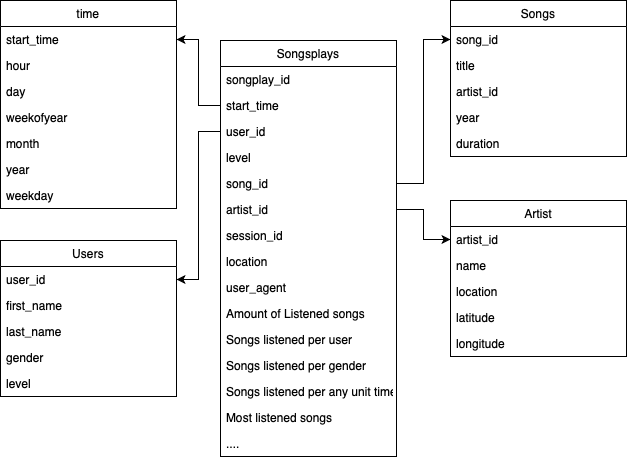

The diagram above was exported from draw.io. Its source (the exported page's mxGraphModel, read from the mxfile embedded in the PNG):
<mxGraphModel dx="946" dy="662" grid="1" gridSize="10" guides="1" tooltips="1" connect="1" arrows="1" fold="1" page="1" pageScale="1" pageWidth="827" pageHeight="1169" math="0" shadow="0">
  <root>
    <mxCell id="WIyWlLk6GJQsqaUBKTNV-0" />
    <mxCell id="WIyWlLk6GJQsqaUBKTNV-1" parent="WIyWlLk6GJQsqaUBKTNV-0" />
    <mxCell id="-PShP1bShKPawTNo4Urc-0" value="Songsplays" style="swimlane;fontStyle=0;childLayout=stackLayout;horizontal=1;startSize=26;fillColor=none;horizontalStack=0;resizeParent=1;resizeParentMax=0;resizeLast=0;collapsible=1;marginBottom=0;" vertex="1" parent="WIyWlLk6GJQsqaUBKTNV-1">
      <mxGeometry x="320" y="160" width="176" height="416" as="geometry" />
    </mxCell>
    <mxCell id="-PShP1bShKPawTNo4Urc-1" value="songplay_id" style="text;strokeColor=none;fillColor=none;align=left;verticalAlign=top;spacingLeft=4;spacingRight=4;overflow=hidden;rotatable=0;points=[[0,0.5],[1,0.5]];portConstraint=eastwest;" vertex="1" parent="-PShP1bShKPawTNo4Urc-0">
      <mxGeometry y="26" width="176" height="26" as="geometry" />
    </mxCell>
    <mxCell id="-PShP1bShKPawTNo4Urc-2" value="start_time" style="text;strokeColor=none;fillColor=none;align=left;verticalAlign=top;spacingLeft=4;spacingRight=4;overflow=hidden;rotatable=0;points=[[0,0.5],[1,0.5]];portConstraint=eastwest;" vertex="1" parent="-PShP1bShKPawTNo4Urc-0">
      <mxGeometry y="52" width="176" height="26" as="geometry" />
    </mxCell>
    <mxCell id="-PShP1bShKPawTNo4Urc-3" value="user_id" style="text;strokeColor=none;fillColor=none;align=left;verticalAlign=top;spacingLeft=4;spacingRight=4;overflow=hidden;rotatable=0;points=[[0,0.5],[1,0.5]];portConstraint=eastwest;" vertex="1" parent="-PShP1bShKPawTNo4Urc-0">
      <mxGeometry y="78" width="176" height="26" as="geometry" />
    </mxCell>
    <mxCell id="-PShP1bShKPawTNo4Urc-9" value="level" style="text;strokeColor=none;fillColor=none;align=left;verticalAlign=top;spacingLeft=4;spacingRight=4;overflow=hidden;rotatable=0;points=[[0,0.5],[1,0.5]];portConstraint=eastwest;" vertex="1" parent="-PShP1bShKPawTNo4Urc-0">
      <mxGeometry y="104" width="176" height="26" as="geometry" />
    </mxCell>
    <mxCell id="-PShP1bShKPawTNo4Urc-8" value="song_id" style="text;strokeColor=none;fillColor=none;align=left;verticalAlign=top;spacingLeft=4;spacingRight=4;overflow=hidden;rotatable=0;points=[[0,0.5],[1,0.5]];portConstraint=eastwest;" vertex="1" parent="-PShP1bShKPawTNo4Urc-0">
      <mxGeometry y="130" width="176" height="26" as="geometry" />
    </mxCell>
    <mxCell id="-PShP1bShKPawTNo4Urc-10" value="artist_id" style="text;strokeColor=none;fillColor=none;align=left;verticalAlign=top;spacingLeft=4;spacingRight=4;overflow=hidden;rotatable=0;points=[[0,0.5],[1,0.5]];portConstraint=eastwest;" vertex="1" parent="-PShP1bShKPawTNo4Urc-0">
      <mxGeometry y="156" width="176" height="26" as="geometry" />
    </mxCell>
    <mxCell id="-PShP1bShKPawTNo4Urc-11" value="session_id" style="text;strokeColor=none;fillColor=none;align=left;verticalAlign=top;spacingLeft=4;spacingRight=4;overflow=hidden;rotatable=0;points=[[0,0.5],[1,0.5]];portConstraint=eastwest;" vertex="1" parent="-PShP1bShKPawTNo4Urc-0">
      <mxGeometry y="182" width="176" height="26" as="geometry" />
    </mxCell>
    <mxCell id="-PShP1bShKPawTNo4Urc-12" value="location" style="text;strokeColor=none;fillColor=none;align=left;verticalAlign=top;spacingLeft=4;spacingRight=4;overflow=hidden;rotatable=0;points=[[0,0.5],[1,0.5]];portConstraint=eastwest;" vertex="1" parent="-PShP1bShKPawTNo4Urc-0">
      <mxGeometry y="208" width="176" height="26" as="geometry" />
    </mxCell>
    <mxCell id="-PShP1bShKPawTNo4Urc-14" value="user_agent" style="text;strokeColor=none;fillColor=none;align=left;verticalAlign=top;spacingLeft=4;spacingRight=4;overflow=hidden;rotatable=0;points=[[0,0.5],[1,0.5]];portConstraint=eastwest;" vertex="1" parent="-PShP1bShKPawTNo4Urc-0">
      <mxGeometry y="234" width="176" height="26" as="geometry" />
    </mxCell>
    <mxCell id="-PShP1bShKPawTNo4Urc-13" value="Amount of Listened songs" style="text;strokeColor=none;fillColor=none;align=left;verticalAlign=top;spacingLeft=4;spacingRight=4;overflow=hidden;rotatable=0;points=[[0,0.5],[1,0.5]];portConstraint=eastwest;" vertex="1" parent="-PShP1bShKPawTNo4Urc-0">
      <mxGeometry y="260" width="176" height="26" as="geometry" />
    </mxCell>
    <mxCell id="-PShP1bShKPawTNo4Urc-15" value="Songs listened per user" style="text;strokeColor=none;fillColor=none;align=left;verticalAlign=top;spacingLeft=4;spacingRight=4;overflow=hidden;rotatable=0;points=[[0,0.5],[1,0.5]];portConstraint=eastwest;" vertex="1" parent="-PShP1bShKPawTNo4Urc-0">
      <mxGeometry y="286" width="176" height="26" as="geometry" />
    </mxCell>
    <mxCell id="-PShP1bShKPawTNo4Urc-16" value="Songs listened per gender" style="text;strokeColor=none;fillColor=none;align=left;verticalAlign=top;spacingLeft=4;spacingRight=4;overflow=hidden;rotatable=0;points=[[0,0.5],[1,0.5]];portConstraint=eastwest;" vertex="1" parent="-PShP1bShKPawTNo4Urc-0">
      <mxGeometry y="312" width="176" height="26" as="geometry" />
    </mxCell>
    <mxCell id="-PShP1bShKPawTNo4Urc-17" value="Songs listened per any unit time" style="text;strokeColor=none;fillColor=none;align=left;verticalAlign=top;spacingLeft=4;spacingRight=4;overflow=hidden;rotatable=0;points=[[0,0.5],[1,0.5]];portConstraint=eastwest;" vertex="1" parent="-PShP1bShKPawTNo4Urc-0">
      <mxGeometry y="338" width="176" height="26" as="geometry" />
    </mxCell>
    <mxCell id="-PShP1bShKPawTNo4Urc-18" value="Most listened songs" style="text;strokeColor=none;fillColor=none;align=left;verticalAlign=top;spacingLeft=4;spacingRight=4;overflow=hidden;rotatable=0;points=[[0,0.5],[1,0.5]];portConstraint=eastwest;" vertex="1" parent="-PShP1bShKPawTNo4Urc-0">
      <mxGeometry y="364" width="176" height="26" as="geometry" />
    </mxCell>
    <mxCell id="-PShP1bShKPawTNo4Urc-19" value="...." style="text;strokeColor=none;fillColor=none;align=left;verticalAlign=top;spacingLeft=4;spacingRight=4;overflow=hidden;rotatable=0;points=[[0,0.5],[1,0.5]];portConstraint=eastwest;" vertex="1" parent="-PShP1bShKPawTNo4Urc-0">
      <mxGeometry y="390" width="176" height="26" as="geometry" />
    </mxCell>
    <mxCell id="-PShP1bShKPawTNo4Urc-36" value="Songs" style="swimlane;fontStyle=0;childLayout=stackLayout;horizontal=1;startSize=26;fillColor=none;horizontalStack=0;resizeParent=1;resizeParentMax=0;resizeLast=0;collapsible=1;marginBottom=0;" vertex="1" parent="WIyWlLk6GJQsqaUBKTNV-1">
      <mxGeometry x="550" y="120" width="176" height="156" as="geometry" />
    </mxCell>
    <mxCell id="-PShP1bShKPawTNo4Urc-37" value="song_id" style="text;strokeColor=none;fillColor=none;align=left;verticalAlign=top;spacingLeft=4;spacingRight=4;overflow=hidden;rotatable=0;points=[[0,0.5],[1,0.5]];portConstraint=eastwest;" vertex="1" parent="-PShP1bShKPawTNo4Urc-36">
      <mxGeometry y="26" width="176" height="26" as="geometry" />
    </mxCell>
    <mxCell id="-PShP1bShKPawTNo4Urc-38" value="title" style="text;strokeColor=none;fillColor=none;align=left;verticalAlign=top;spacingLeft=4;spacingRight=4;overflow=hidden;rotatable=0;points=[[0,0.5],[1,0.5]];portConstraint=eastwest;" vertex="1" parent="-PShP1bShKPawTNo4Urc-36">
      <mxGeometry y="52" width="176" height="26" as="geometry" />
    </mxCell>
    <mxCell id="-PShP1bShKPawTNo4Urc-39" value="artist_id" style="text;strokeColor=none;fillColor=none;align=left;verticalAlign=top;spacingLeft=4;spacingRight=4;overflow=hidden;rotatable=0;points=[[0,0.5],[1,0.5]];portConstraint=eastwest;" vertex="1" parent="-PShP1bShKPawTNo4Urc-36">
      <mxGeometry y="78" width="176" height="26" as="geometry" />
    </mxCell>
    <mxCell id="-PShP1bShKPawTNo4Urc-40" value="year" style="text;strokeColor=none;fillColor=none;align=left;verticalAlign=top;spacingLeft=4;spacingRight=4;overflow=hidden;rotatable=0;points=[[0,0.5],[1,0.5]];portConstraint=eastwest;" vertex="1" parent="-PShP1bShKPawTNo4Urc-36">
      <mxGeometry y="104" width="176" height="26" as="geometry" />
    </mxCell>
    <mxCell id="-PShP1bShKPawTNo4Urc-41" value="duration" style="text;strokeColor=none;fillColor=none;align=left;verticalAlign=top;spacingLeft=4;spacingRight=4;overflow=hidden;rotatable=0;points=[[0,0.5],[1,0.5]];portConstraint=eastwest;" vertex="1" parent="-PShP1bShKPawTNo4Urc-36">
      <mxGeometry y="130" width="176" height="26" as="geometry" />
    </mxCell>
    <mxCell id="-PShP1bShKPawTNo4Urc-42" value="Artist" style="swimlane;fontStyle=0;childLayout=stackLayout;horizontal=1;startSize=26;fillColor=none;horizontalStack=0;resizeParent=1;resizeParentMax=0;resizeLast=0;collapsible=1;marginBottom=0;" vertex="1" parent="WIyWlLk6GJQsqaUBKTNV-1">
      <mxGeometry x="550" y="320" width="176" height="156" as="geometry" />
    </mxCell>
    <mxCell id="-PShP1bShKPawTNo4Urc-43" value="artist_id" style="text;strokeColor=none;fillColor=none;align=left;verticalAlign=top;spacingLeft=4;spacingRight=4;overflow=hidden;rotatable=0;points=[[0,0.5],[1,0.5]];portConstraint=eastwest;" vertex="1" parent="-PShP1bShKPawTNo4Urc-42">
      <mxGeometry y="26" width="176" height="26" as="geometry" />
    </mxCell>
    <mxCell id="-PShP1bShKPawTNo4Urc-44" value="name" style="text;strokeColor=none;fillColor=none;align=left;verticalAlign=top;spacingLeft=4;spacingRight=4;overflow=hidden;rotatable=0;points=[[0,0.5],[1,0.5]];portConstraint=eastwest;" vertex="1" parent="-PShP1bShKPawTNo4Urc-42">
      <mxGeometry y="52" width="176" height="26" as="geometry" />
    </mxCell>
    <mxCell id="-PShP1bShKPawTNo4Urc-45" value="location" style="text;strokeColor=none;fillColor=none;align=left;verticalAlign=top;spacingLeft=4;spacingRight=4;overflow=hidden;rotatable=0;points=[[0,0.5],[1,0.5]];portConstraint=eastwest;" vertex="1" parent="-PShP1bShKPawTNo4Urc-42">
      <mxGeometry y="78" width="176" height="26" as="geometry" />
    </mxCell>
    <mxCell id="-PShP1bShKPawTNo4Urc-46" value="latitude" style="text;strokeColor=none;fillColor=none;align=left;verticalAlign=top;spacingLeft=4;spacingRight=4;overflow=hidden;rotatable=0;points=[[0,0.5],[1,0.5]];portConstraint=eastwest;" vertex="1" parent="-PShP1bShKPawTNo4Urc-42">
      <mxGeometry y="104" width="176" height="26" as="geometry" />
    </mxCell>
    <mxCell id="-PShP1bShKPawTNo4Urc-47" value="longitude" style="text;strokeColor=none;fillColor=none;align=left;verticalAlign=top;spacingLeft=4;spacingRight=4;overflow=hidden;rotatable=0;points=[[0,0.5],[1,0.5]];portConstraint=eastwest;" vertex="1" parent="-PShP1bShKPawTNo4Urc-42">
      <mxGeometry y="130" width="176" height="26" as="geometry" />
    </mxCell>
    <mxCell id="-PShP1bShKPawTNo4Urc-66" style="edgeStyle=orthogonalEdgeStyle;rounded=0;orthogonalLoop=1;jettySize=auto;html=1;entryX=1;entryY=0.5;entryDx=0;entryDy=0;" edge="1" parent="WIyWlLk6GJQsqaUBKTNV-1" source="-PShP1bShKPawTNo4Urc-3" target="-PShP1bShKPawTNo4Urc-21">
      <mxGeometry relative="1" as="geometry" />
    </mxCell>
    <mxCell id="-PShP1bShKPawTNo4Urc-67" style="edgeStyle=orthogonalEdgeStyle;rounded=0;orthogonalLoop=1;jettySize=auto;html=1;entryX=0;entryY=0.5;entryDx=0;entryDy=0;" edge="1" parent="WIyWlLk6GJQsqaUBKTNV-1" source="-PShP1bShKPawTNo4Urc-8" target="-PShP1bShKPawTNo4Urc-37">
      <mxGeometry relative="1" as="geometry" />
    </mxCell>
    <mxCell id="-PShP1bShKPawTNo4Urc-69" style="edgeStyle=orthogonalEdgeStyle;rounded=0;orthogonalLoop=1;jettySize=auto;html=1;entryX=0;entryY=0.5;entryDx=0;entryDy=0;" edge="1" parent="WIyWlLk6GJQsqaUBKTNV-1" source="-PShP1bShKPawTNo4Urc-10" target="-PShP1bShKPawTNo4Urc-43">
      <mxGeometry relative="1" as="geometry" />
    </mxCell>
    <mxCell id="-PShP1bShKPawTNo4Urc-70" style="edgeStyle=orthogonalEdgeStyle;rounded=0;orthogonalLoop=1;jettySize=auto;html=1;exitX=0;exitY=0.5;exitDx=0;exitDy=0;entryX=1;entryY=0.5;entryDx=0;entryDy=0;" edge="1" parent="WIyWlLk6GJQsqaUBKTNV-1" source="-PShP1bShKPawTNo4Urc-2" target="-PShP1bShKPawTNo4Urc-49">
      <mxGeometry relative="1" as="geometry" />
    </mxCell>
    <mxCell id="-PShP1bShKPawTNo4Urc-48" value="time" style="swimlane;fontStyle=0;childLayout=stackLayout;horizontal=1;startSize=26;fillColor=none;horizontalStack=0;resizeParent=1;resizeParentMax=0;resizeLast=0;collapsible=1;marginBottom=0;" vertex="1" parent="WIyWlLk6GJQsqaUBKTNV-1">
      <mxGeometry x="100" y="120" width="176" height="208" as="geometry" />
    </mxCell>
    <mxCell id="-PShP1bShKPawTNo4Urc-49" value="start_time" style="text;strokeColor=none;fillColor=none;align=left;verticalAlign=top;spacingLeft=4;spacingRight=4;overflow=hidden;rotatable=0;points=[[0,0.5],[1,0.5]];portConstraint=eastwest;" vertex="1" parent="-PShP1bShKPawTNo4Urc-48">
      <mxGeometry y="26" width="176" height="26" as="geometry" />
    </mxCell>
    <mxCell id="-PShP1bShKPawTNo4Urc-50" value="hour" style="text;strokeColor=none;fillColor=none;align=left;verticalAlign=top;spacingLeft=4;spacingRight=4;overflow=hidden;rotatable=0;points=[[0,0.5],[1,0.5]];portConstraint=eastwest;" vertex="1" parent="-PShP1bShKPawTNo4Urc-48">
      <mxGeometry y="52" width="176" height="26" as="geometry" />
    </mxCell>
    <mxCell id="-PShP1bShKPawTNo4Urc-51" value="day" style="text;strokeColor=none;fillColor=none;align=left;verticalAlign=top;spacingLeft=4;spacingRight=4;overflow=hidden;rotatable=0;points=[[0,0.5],[1,0.5]];portConstraint=eastwest;" vertex="1" parent="-PShP1bShKPawTNo4Urc-48">
      <mxGeometry y="78" width="176" height="26" as="geometry" />
    </mxCell>
    <mxCell id="-PShP1bShKPawTNo4Urc-52" value="weekofyear" style="text;strokeColor=none;fillColor=none;align=left;verticalAlign=top;spacingLeft=4;spacingRight=4;overflow=hidden;rotatable=0;points=[[0,0.5],[1,0.5]];portConstraint=eastwest;" vertex="1" parent="-PShP1bShKPawTNo4Urc-48">
      <mxGeometry y="104" width="176" height="26" as="geometry" />
    </mxCell>
    <mxCell id="-PShP1bShKPawTNo4Urc-53" value="month" style="text;strokeColor=none;fillColor=none;align=left;verticalAlign=top;spacingLeft=4;spacingRight=4;overflow=hidden;rotatable=0;points=[[0,0.5],[1,0.5]];portConstraint=eastwest;" vertex="1" parent="-PShP1bShKPawTNo4Urc-48">
      <mxGeometry y="130" width="176" height="26" as="geometry" />
    </mxCell>
    <mxCell id="-PShP1bShKPawTNo4Urc-54" value="year" style="text;strokeColor=none;fillColor=none;align=left;verticalAlign=top;spacingLeft=4;spacingRight=4;overflow=hidden;rotatable=0;points=[[0,0.5],[1,0.5]];portConstraint=eastwest;" vertex="1" parent="-PShP1bShKPawTNo4Urc-48">
      <mxGeometry y="156" width="176" height="26" as="geometry" />
    </mxCell>
    <mxCell id="-PShP1bShKPawTNo4Urc-55" value="weekday" style="text;strokeColor=none;fillColor=none;align=left;verticalAlign=top;spacingLeft=4;spacingRight=4;overflow=hidden;rotatable=0;points=[[0,0.5],[1,0.5]];portConstraint=eastwest;" vertex="1" parent="-PShP1bShKPawTNo4Urc-48">
      <mxGeometry y="182" width="176" height="26" as="geometry" />
    </mxCell>
    <mxCell id="-PShP1bShKPawTNo4Urc-20" value="Users" style="swimlane;fontStyle=0;childLayout=stackLayout;horizontal=1;startSize=26;fillColor=none;horizontalStack=0;resizeParent=1;resizeParentMax=0;resizeLast=0;collapsible=1;marginBottom=0;" vertex="1" parent="WIyWlLk6GJQsqaUBKTNV-1">
      <mxGeometry x="100" y="360" width="176" height="156" as="geometry" />
    </mxCell>
    <mxCell id="-PShP1bShKPawTNo4Urc-21" value="user_id" style="text;strokeColor=none;fillColor=none;align=left;verticalAlign=top;spacingLeft=4;spacingRight=4;overflow=hidden;rotatable=0;points=[[0,0.5],[1,0.5]];portConstraint=eastwest;" vertex="1" parent="-PShP1bShKPawTNo4Urc-20">
      <mxGeometry y="26" width="176" height="26" as="geometry" />
    </mxCell>
    <mxCell id="-PShP1bShKPawTNo4Urc-22" value="first_name" style="text;strokeColor=none;fillColor=none;align=left;verticalAlign=top;spacingLeft=4;spacingRight=4;overflow=hidden;rotatable=0;points=[[0,0.5],[1,0.5]];portConstraint=eastwest;" vertex="1" parent="-PShP1bShKPawTNo4Urc-20">
      <mxGeometry y="52" width="176" height="26" as="geometry" />
    </mxCell>
    <mxCell id="-PShP1bShKPawTNo4Urc-23" value="last_name" style="text;strokeColor=none;fillColor=none;align=left;verticalAlign=top;spacingLeft=4;spacingRight=4;overflow=hidden;rotatable=0;points=[[0,0.5],[1,0.5]];portConstraint=eastwest;" vertex="1" parent="-PShP1bShKPawTNo4Urc-20">
      <mxGeometry y="78" width="176" height="26" as="geometry" />
    </mxCell>
    <mxCell id="-PShP1bShKPawTNo4Urc-24" value="gender" style="text;strokeColor=none;fillColor=none;align=left;verticalAlign=top;spacingLeft=4;spacingRight=4;overflow=hidden;rotatable=0;points=[[0,0.5],[1,0.5]];portConstraint=eastwest;" vertex="1" parent="-PShP1bShKPawTNo4Urc-20">
      <mxGeometry y="104" width="176" height="26" as="geometry" />
    </mxCell>
    <mxCell id="-PShP1bShKPawTNo4Urc-25" value="level" style="text;strokeColor=none;fillColor=none;align=left;verticalAlign=top;spacingLeft=4;spacingRight=4;overflow=hidden;rotatable=0;points=[[0,0.5],[1,0.5]];portConstraint=eastwest;" vertex="1" parent="-PShP1bShKPawTNo4Urc-20">
      <mxGeometry y="130" width="176" height="26" as="geometry" />
    </mxCell>
  </root>
</mxGraphModel>